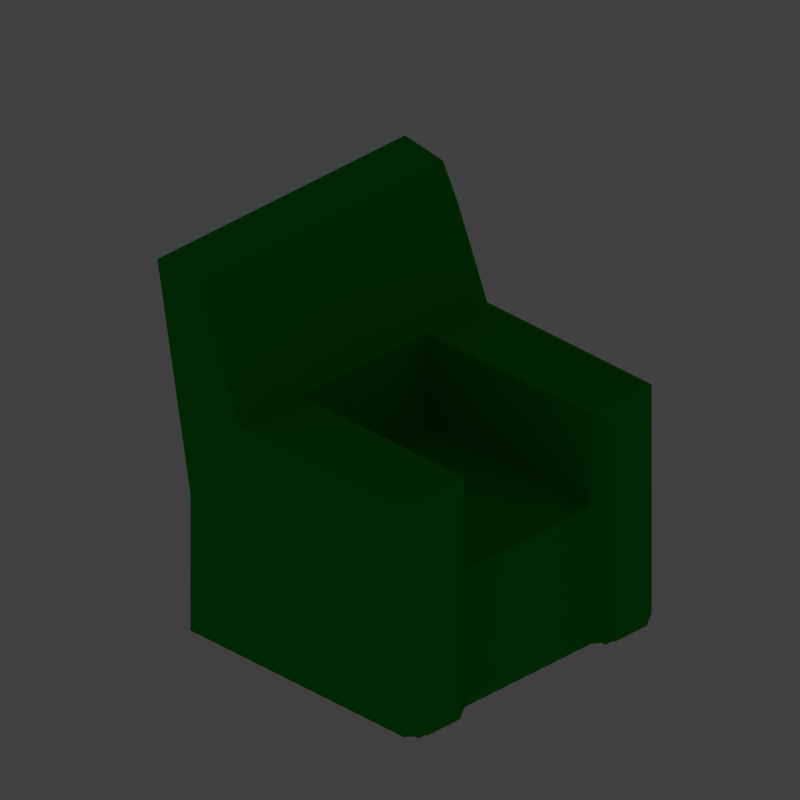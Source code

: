 # Source: armchair.blend  (saved by Blender 2.76.0; exported with 4.5.12 LTS)
import bpy
from mathutils import Matrix  # noqa: F401  (used for matrix-valued properties, if any)

bpy.ops.wm.read_factory_settings(use_empty=True)
scene = bpy.context.scene
scene.name = 'Scene'

# ---- collections
col_collection_1 = bpy.data.collections.new('Collection 1'); scene.collection.children.link(col_collection_1)
col_collection_2 = bpy.data.collections.new('Collection 2'); scene.collection.children.link(col_collection_2)
col_collection_2.hide_render = True
col_collection_2.hide_viewport = True

# ---- materials (node trees are filled in below, after node groups)
mat_material = bpy.data.materials.new('Material')
mat_material.alpha_threshold = 0.0
mat_material.use_transparent_shadow = False
mat_material.diffuse_color = (0.01348, 0.3588, 0.01852, 1.0)
mat_material.roughness = 0.5
mat_material.line_color = (0.0, 0.0, 0.0, 1.0)

# ---- material node trees

# ---- world
world_world = bpy.data.worlds.new('World'); scene.world = world_world
world_world.color = (0.05088, 0.05088, 0.05088)
world_world.use_sun_shadow = False
world_world.sun_shadow_jitter_overblur = 0.0
world_world.cycles.sampling_method = 'MANUAL'
world_world.cycles.sample_map_resolution = 256

# ---- cameras
cam_camera = bpy.data.cameras.new('Camera')
cam_camera.type = 'ORTHO'
cam_camera.clip_end = 100.0
cam_camera.lens = 35.0
cam_camera.sensor_width = 1.0
cam_camera.sensor_height = 18.0
cam_camera.ortho_scale = 1.3
cam_camera.dof.focus_distance = 0.0
cam_camera.dof.aperture_fstop = 128.0

# ---- lights
light_area = bpy.data.lights.new('Area', 'AREA')
light_area.transmission_factor = 0.0
light_area.energy = 78.54
light_area.shadow_buffer_clip_start = 0.5
light_area.shadow_soft_size = 20.0
light_area.shadow_maximum_resolution = 0.006
light_area.use_absolute_resolution = True
light_area.size = 20.0
light_area.size_y = 0.1
light_area.cycles.use_multiple_importance_sampling = False

# ---- meshes
me_cube = bpy.data.meshes.new('Cube')
me_cube.from_pydata([(0.2967, 0.2844, -0.3001), (0.2967, -0.2844, -0.3001), (-0.1945, -0.2844, -0.3001), (-0.1945, 0.2844, -0.3001), (0.2967, 0.2844, 0.1299), (0.2967, -0.2844, 0.1299), (-0.2704, -0.2844, 0.3658), (-0.2704, 0.2844, 0.3658), (-0.1068, 0.2844, -0.3001), (-0.08079, 0.2844, 0.1299), (-0.1481, 0.2844, 0.289), (-0.1826, 0.2844, 0.354), (-0.08079, -0.2844, 0.1299), (-0.1481, -0.2844, 0.289), (-0.1826, -0.2844, 0.354), (0.3194, 0.251, -0.3001), (0.3194, 0.1787, -0.3001), (0.2967, 0.1453, -0.3001), (0.2967, -0.1453, -0.3001), (0.3194, -0.1787, -0.3001), (0.3194, -0.251, -0.3001), (-0.1945, -0.1787, -0.3001), (-0.1945, 0.251, -0.3001), (0.3194, 0.251, 0.1132), (0.3194, 0.1787, 0.1132), (0.2967, 0.1453, 0.1299), (0.2967, -0.1453, 0.1299), (0.3194, -0.1787, 0.1132), (0.3194, -0.251, 0.1132), (-0.08079, 0.1453, 0.1299), (-0.08079, -0.1453, 0.1299), (0.2967, -0.251, -0.3001), (0.2967, -0.1787, -0.3001), (0.2967, 0.1787, -0.3001), (0.2967, 0.251, -0.3001), (-0.1068, -0.251, -0.3001), (-0.1068, -0.1787, -0.3001), (-0.1068, 0.1787, -0.3001), (-0.1068, 0.251, -0.3001), (0.2967, 0.1453, -0.04415), (0.2967, -0.1453, -0.04415), (-0.08079, 0.1453, -0.04415), (-0.08079, -0.1453, -0.04415), (0.226, -0.251, -0.3001), (0.226, 0.1787, -0.3001), (0.226, -0.1787, -0.3001), (0.226, 0.251, -0.3001), (-0.1775, 0.251, -0.3001), (-0.1775, -0.2844, -0.3001), (-0.1775, -0.251, -0.3001), (-0.1775, 0.1787, -0.3001), (-0.1775, -0.1787, -0.3001), (0.2967, -0.251, -0.3157), (0.2967, -0.1787, -0.3157), (0.2967, 0.1787, -0.3157), (0.2967, 0.251, -0.3157), (-0.1068, -0.251, -0.3157), (-0.1068, -0.1787, -0.3157), (-0.1068, 0.1787, -0.3157), (-0.1068, 0.251, -0.3157), (0.226, -0.251, -0.3157), (0.226, 0.1787, -0.3157), (0.226, -0.1787, -0.3157), (0.226, 0.251, -0.3157), (-0.1775, 0.251, -0.3157), (-0.1775, -0.251, -0.3157), (-0.1775, 0.1787, -0.3157), (-0.1775, -0.1787, -0.3157), (-0.1772, 0.251, -0.3001), (0.2259, 0.2844, -0.3001), (0.226, -0.2844, -0.3001), (-0.1774, 0.2844, -0.3001), (-0.1945, 0.1788, -0.3001), (-0.1069, -0.2844, -0.3001), (-0.1945, -0.2509, -0.3001), (-0.1945, -0.2844, -0.04331), (-0.1945, 0.2844, -0.04331)], [], [(50, 51, 21, 72), (5, 28, 27, 26), (20, 28, 5, 1), (11, 14, 13, 10), (10, 13, 12, 30, 29, 9), (8, 71, 3, 76, 7, 11, 10, 9, 4, 0, 69), (13, 14, 6, 75, 2, 48, 73, 70, 1, 5, 12), (9, 29, 25, 4), (75, 76, 3, 22, 72, 21, 74, 2), (33, 34, 15, 16), (23, 4, 25, 24), (16, 17, 33), (25, 29, 41, 39), (30, 26, 40, 42), (30, 12, 5, 26), (6, 14, 11, 7), (0, 4, 23, 15), (15, 23, 24, 16), (16, 24, 25, 17), (18, 26, 27, 19), (19, 27, 28, 20), (39, 41, 42, 40), (18, 17, 39, 40), (32, 18, 19), (50, 47, 64, 66), (33, 44, 61, 54), (49, 48, 2, 74), (43, 45, 62, 60), (32, 31, 52, 53), (53, 52, 60, 62), (55, 54, 61, 63), (59, 58, 66, 64), (57, 56, 65, 67), (44, 46, 63, 61), (49, 51, 67, 65), (36, 35, 56, 57), (45, 32, 53, 62), (35, 49, 65, 56), (34, 33, 54, 55), (46, 34, 55, 63), (37, 50, 66, 58), (51, 36, 57, 67), (47, 68, 38, 59, 64), (38, 37, 58, 59), (31, 43, 60, 52), (8, 38, 68, 47, 71), (31, 32, 19, 20), (34, 0, 15), (33, 17, 18, 32, 45, 44), (46, 69, 0, 34), (44, 45, 36, 37), (1, 31, 20), (47, 22, 3, 71), (46, 38, 8, 69), (35, 43, 70, 73), (43, 31, 1, 70), (46, 44, 37, 38), (37, 36, 51, 50), (47, 50, 72, 22), (45, 43, 35, 36), (49, 35, 73, 48), (51, 49, 74, 21), (29, 30, 42, 41), (6, 7, 76, 75)])
me_cube.materials.append(mat_material)
me_cube.use_remesh_preserve_volume = False
me_cube.use_remesh_preserve_attributes = False
me_cube.use_mirror_vertex_groups = False
me_cube.update()

# ---- objects
ob_armchair = bpy.data.objects.new('Armchair', me_cube)
ob_light = bpy.data.objects.new('Light', light_area)
ob_camera = bpy.data.objects.new('Camera', cam_camera)

# ---- transforms, parenting, visibility, modifiers, constraints
ob_armchair.location = (-0.001489, -0.001478, 0.3157)
ob_armchair.lock_rotations_4d = False
ob_armchair.empty_display_type = 'ARROWS'
ob_armchair.lineart.crease_threshold = 0.0
ob_light.location = (10.0, 0.0, 10.0)
ob_light.rotation_euler = (0.0, 0.7854, 0.0)
ob_light.lineart.crease_threshold = 0.0
ob_camera.location = (10.0, -10.0, 8.58)
ob_camera.rotation_euler = (1.047, -1.21e-07, 0.7854)
ob_camera.lock_rotations_4d = False
ob_camera.empty_display_type = 'ARROWS'
ob_camera.color = (0.0, 0.0, 0.0, 0.0)
ob_camera.display_type = 'WIRE'
ob_camera.lineart.crease_threshold = 0.0

# ---- collection membership
col_collection_1.objects.link(ob_armchair)
col_collection_2.objects.link(ob_light)
col_collection_2.objects.link(ob_camera)

# ---- scene / render settings (as saved in the file)
scene.camera = ob_camera
scene.frame_start = 1; scene.frame_end = 250; scene.frame_set(1)
scene.render.engine = 'BLENDER_EEVEE_NEXT'
scene.render.resolution_x = 256
scene.render.resolution_y = 256
scene.render.dither_intensity = 0.0
scene.render.film_transparent = True
scene.cycles.use_denoising = False
scene.cycles.samples = 10
scene.cycles.sampling_pattern = 'TABULATED_SOBOL'
scene.cycles.light_sampling_threshold = 0.0
scene.cycles.use_adaptive_sampling = False
scene.cycles.use_light_tree = False
scene.cycles.blur_glossy = 0.0
scene.cycles.pixel_filter_type = 'GAUSSIAN'
scene.cycles.sample_clamp_indirect = 0.0
scene.view_settings.view_transform = 'Standard'
bpy.context.view_layer.update()
